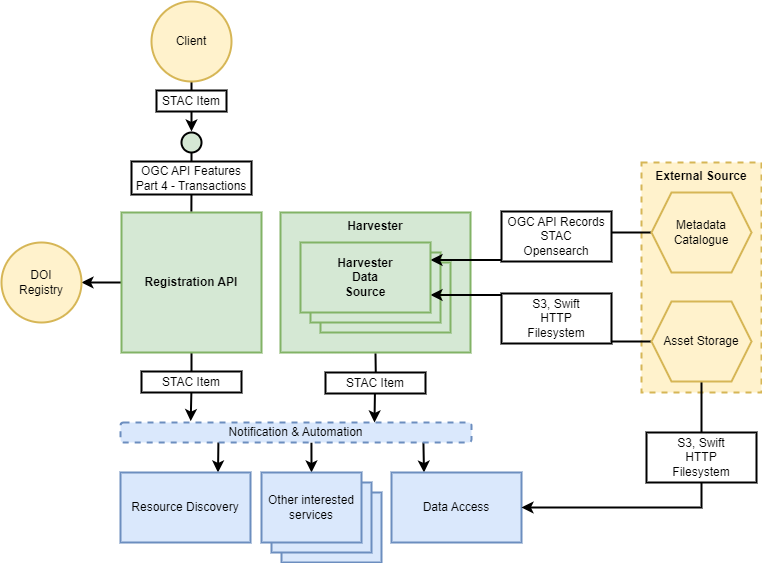

The diagram above was exported from draw.io. Its source (the exported page's mxGraphModel, read from the mxfile embedded in the PNG):
<mxGraphModel dx="1434" dy="844" grid="1" gridSize="10" guides="1" tooltips="1" connect="1" arrows="1" fold="1" page="1" pageScale="1" pageWidth="827" pageHeight="1169" math="0" shadow="0">
  <root>
    <mxCell id="nYADubLUthl7lN2Erx5y-0" />
    <mxCell id="nYADubLUthl7lN2Erx5y-1" parent="nYADubLUthl7lN2Erx5y-0" />
    <mxCell id="_XlBsSzKFEJCdK7BphiT-0" value="&lt;b&gt;Harvester&lt;/b&gt;" style="rounded=0;whiteSpace=wrap;html=1;fillColor=#d5e8d4;strokeColor=#82b366;strokeWidth=2;verticalAlign=top;" vertex="1" parent="nYADubLUthl7lN2Erx5y-1">
      <mxGeometry x="319" y="250" width="190" height="140" as="geometry" />
    </mxCell>
    <mxCell id="_XlBsSzKFEJCdK7BphiT-4" value="" style="rounded=0;whiteSpace=wrap;html=1;fontStyle=1;strokeWidth=2;fillColor=#d5e8d4;strokeColor=#82b366;" vertex="1" parent="nYADubLUthl7lN2Erx5y-1">
      <mxGeometry x="359" y="300" width="130" height="70" as="geometry" />
    </mxCell>
    <mxCell id="_XlBsSzKFEJCdK7BphiT-3" value="" style="rounded=0;whiteSpace=wrap;html=1;fontStyle=1;strokeWidth=2;fillColor=#d5e8d4;strokeColor=#82b366;" vertex="1" parent="nYADubLUthl7lN2Erx5y-1">
      <mxGeometry x="349" y="290" width="130" height="70" as="geometry" />
    </mxCell>
    <mxCell id="nYADubLUthl7lN2Erx5y-2" value="&lt;b&gt;External Source&lt;/b&gt;" style="rounded=0;whiteSpace=wrap;html=1;fillColor=#fff2cc;strokeColor=#d6b656;strokeWidth=2;verticalAlign=top;dashed=1;" parent="nYADubLUthl7lN2Erx5y-1" vertex="1">
      <mxGeometry x="680" y="200" width="120" height="230" as="geometry" />
    </mxCell>
    <mxCell id="nYADubLUthl7lN2Erx5y-4" value="" style="rounded=0;whiteSpace=wrap;html=1;fontStyle=1;strokeWidth=2;fillColor=#dae8fc;strokeColor=#6c8ebf;" parent="nYADubLUthl7lN2Erx5y-1" vertex="1">
      <mxGeometry x="320" y="530" width="100" height="70" as="geometry" />
    </mxCell>
    <mxCell id="nYADubLUthl7lN2Erx5y-5" value="" style="rounded=0;whiteSpace=wrap;html=1;fontStyle=1;strokeWidth=2;fillColor=#dae8fc;strokeColor=#6c8ebf;" parent="nYADubLUthl7lN2Erx5y-1" vertex="1">
      <mxGeometry x="310" y="520" width="100" height="70" as="geometry" />
    </mxCell>
    <mxCell id="nYADubLUthl7lN2Erx5y-9" style="edgeStyle=orthogonalEdgeStyle;rounded=0;orthogonalLoop=1;jettySize=auto;html=1;entryX=1;entryY=0.5;entryDx=0;entryDy=0;strokeWidth=2;" parent="nYADubLUthl7lN2Erx5y-1" source="nYADubLUthl7lN2Erx5y-10" target="nYADubLUthl7lN2Erx5y-27" edge="1">
      <mxGeometry relative="1" as="geometry" />
    </mxCell>
    <mxCell id="_XlBsSzKFEJCdK7BphiT-9" style="edgeStyle=orthogonalEdgeStyle;rounded=0;orthogonalLoop=1;jettySize=auto;html=1;exitX=0.5;exitY=1;exitDx=0;exitDy=0;entryX=0.2;entryY=-0.067;entryDx=0;entryDy=0;entryPerimeter=0;strokeWidth=2;" edge="1" parent="nYADubLUthl7lN2Erx5y-1" source="nYADubLUthl7lN2Erx5y-10" target="nYADubLUthl7lN2Erx5y-17">
      <mxGeometry relative="1" as="geometry" />
    </mxCell>
    <mxCell id="nYADubLUthl7lN2Erx5y-10" value="&lt;b&gt;Registration API&lt;/b&gt;" style="rounded=0;whiteSpace=wrap;html=1;fillColor=#d5e8d4;strokeColor=#82b366;strokeWidth=2;" parent="nYADubLUthl7lN2Erx5y-1" vertex="1">
      <mxGeometry x="160" y="250" width="140" height="140" as="geometry" />
    </mxCell>
    <mxCell id="nYADubLUthl7lN2Erx5y-11" style="edgeStyle=orthogonalEdgeStyle;rounded=0;orthogonalLoop=1;jettySize=auto;html=1;entryX=0.019;entryY=0;entryDx=0;entryDy=0;entryPerimeter=0;endArrow=none;endFill=0;strokeWidth=2;" parent="nYADubLUthl7lN2Erx5y-1" source="nYADubLUthl7lN2Erx5y-12" edge="1">
      <mxGeometry relative="1" as="geometry">
        <mxPoint x="229.8800000000001" y="249" as="targetPoint" />
      </mxGeometry>
    </mxCell>
    <mxCell id="nYADubLUthl7lN2Erx5y-12" value="" style="ellipse;whiteSpace=wrap;html=1;aspect=fixed;strokeWidth=2;fillColor=#d5e8d4;strokeColor=#000000;" parent="nYADubLUthl7lN2Erx5y-1" vertex="1">
      <mxGeometry x="220" y="170" width="20" height="20" as="geometry" />
    </mxCell>
    <mxCell id="nYADubLUthl7lN2Erx5y-13" value="OGC API Features&lt;br&gt;Part 4 - Transactions" style="rounded=0;whiteSpace=wrap;html=1;strokeWidth=2;" parent="nYADubLUthl7lN2Erx5y-1" vertex="1">
      <mxGeometry x="170" y="199" width="120" height="33" as="geometry" />
    </mxCell>
    <mxCell id="nYADubLUthl7lN2Erx5y-14" style="rounded=0;orthogonalLoop=1;jettySize=auto;html=1;exitX=0.5;exitY=1;exitDx=0;exitDy=0;strokeWidth=2;" parent="nYADubLUthl7lN2Erx5y-1" source="nYADubLUthl7lN2Erx5y-15" edge="1">
      <mxGeometry relative="1" as="geometry">
        <mxPoint x="230" y="169" as="targetPoint" />
      </mxGeometry>
    </mxCell>
    <mxCell id="nYADubLUthl7lN2Erx5y-15" value="Client" style="ellipse;whiteSpace=wrap;html=1;aspect=fixed;strokeWidth=2;fillColor=#fff2cc;strokeColor=#d6b656;" parent="nYADubLUthl7lN2Erx5y-1" vertex="1">
      <mxGeometry x="190" y="39" width="80" height="80" as="geometry" />
    </mxCell>
    <mxCell id="nYADubLUthl7lN2Erx5y-16" value="STAC Item" style="rounded=0;whiteSpace=wrap;html=1;strokeWidth=2;" parent="nYADubLUthl7lN2Erx5y-1" vertex="1">
      <mxGeometry x="195" y="128" width="70" height="21" as="geometry" />
    </mxCell>
    <mxCell id="_XlBsSzKFEJCdK7BphiT-18" style="edgeStyle=orthogonalEdgeStyle;rounded=0;orthogonalLoop=1;jettySize=auto;html=1;exitX=0.75;exitY=0;exitDx=0;exitDy=0;entryX=0.279;entryY=0.9;entryDx=0;entryDy=0;entryPerimeter=0;strokeWidth=2;startArrow=classic;startFill=1;endArrow=none;endFill=0;" edge="1" parent="nYADubLUthl7lN2Erx5y-1" source="nYADubLUthl7lN2Erx5y-18" target="nYADubLUthl7lN2Erx5y-17">
      <mxGeometry relative="1" as="geometry" />
    </mxCell>
    <mxCell id="nYADubLUthl7lN2Erx5y-18" value="&lt;span style=&quot;font-weight: normal;&quot;&gt;Resource Discovery&lt;/span&gt;" style="rounded=0;whiteSpace=wrap;html=1;fontStyle=1;strokeWidth=2;fillColor=#dae8fc;strokeColor=#6c8ebf;" parent="nYADubLUthl7lN2Erx5y-1" vertex="1">
      <mxGeometry x="159" y="510" width="130" height="70" as="geometry" />
    </mxCell>
    <mxCell id="_XlBsSzKFEJCdK7BphiT-16" style="edgeStyle=orthogonalEdgeStyle;rounded=0;orthogonalLoop=1;jettySize=auto;html=1;exitX=0.25;exitY=0;exitDx=0;exitDy=0;entryX=0.863;entryY=0.95;entryDx=0;entryDy=0;entryPerimeter=0;strokeWidth=2;startArrow=classic;startFill=1;endArrow=none;endFill=0;" edge="1" parent="nYADubLUthl7lN2Erx5y-1" source="nYADubLUthl7lN2Erx5y-19" target="nYADubLUthl7lN2Erx5y-17">
      <mxGeometry relative="1" as="geometry" />
    </mxCell>
    <mxCell id="nYADubLUthl7lN2Erx5y-19" value="&lt;span style=&quot;font-weight: normal;&quot;&gt;Data Access&lt;/span&gt;" style="rounded=0;whiteSpace=wrap;html=1;fontStyle=1;strokeWidth=2;fillColor=#dae8fc;strokeColor=#6c8ebf;" parent="nYADubLUthl7lN2Erx5y-1" vertex="1">
      <mxGeometry x="430" y="510" width="130" height="70" as="geometry" />
    </mxCell>
    <mxCell id="_XlBsSzKFEJCdK7BphiT-15" style="edgeStyle=orthogonalEdgeStyle;rounded=0;orthogonalLoop=1;jettySize=auto;html=1;exitX=0.5;exitY=0;exitDx=0;exitDy=0;entryX=0.544;entryY=1;entryDx=0;entryDy=0;entryPerimeter=0;startArrow=classic;startFill=1;endArrow=none;endFill=0;strokeWidth=2;" edge="1" parent="nYADubLUthl7lN2Erx5y-1" source="nYADubLUthl7lN2Erx5y-20" target="nYADubLUthl7lN2Erx5y-17">
      <mxGeometry relative="1" as="geometry" />
    </mxCell>
    <mxCell id="nYADubLUthl7lN2Erx5y-20" value="&lt;span style=&quot;font-weight: normal;&quot;&gt;Other interested services&lt;/span&gt;" style="rounded=0;whiteSpace=wrap;html=1;fontStyle=1;strokeWidth=2;fillColor=#dae8fc;strokeColor=#6c8ebf;" parent="nYADubLUthl7lN2Erx5y-1" vertex="1">
      <mxGeometry x="300" y="510" width="100" height="70" as="geometry" />
    </mxCell>
    <mxCell id="nYADubLUthl7lN2Erx5y-21" value="STAC Item" style="rounded=0;whiteSpace=wrap;html=1;strokeWidth=2;" parent="nYADubLUthl7lN2Erx5y-1" vertex="1">
      <mxGeometry x="180" y="409" width="100" height="21" as="geometry" />
    </mxCell>
    <mxCell id="nYADubLUthl7lN2Erx5y-23" style="edgeStyle=orthogonalEdgeStyle;rounded=0;orthogonalLoop=1;jettySize=auto;html=1;entryX=1;entryY=0.5;entryDx=0;entryDy=0;exitX=0.5;exitY=1;exitDx=0;exitDy=0;strokeWidth=2;" parent="nYADubLUthl7lN2Erx5y-1" source="nYADubLUthl7lN2Erx5y-24" target="nYADubLUthl7lN2Erx5y-19" edge="1">
      <mxGeometry relative="1" as="geometry" />
    </mxCell>
    <mxCell id="_XlBsSzKFEJCdK7BphiT-7" style="edgeStyle=orthogonalEdgeStyle;rounded=0;orthogonalLoop=1;jettySize=auto;html=1;exitX=0;exitY=0.5;exitDx=0;exitDy=0;entryX=1;entryY=0.75;entryDx=0;entryDy=0;strokeWidth=2;" edge="1" parent="nYADubLUthl7lN2Erx5y-1" source="nYADubLUthl7lN2Erx5y-24" target="_XlBsSzKFEJCdK7BphiT-2">
      <mxGeometry relative="1" as="geometry" />
    </mxCell>
    <mxCell id="nYADubLUthl7lN2Erx5y-24" value="Asset Storage" style="shape=hexagon;perimeter=hexagonPerimeter2;whiteSpace=wrap;html=1;fixedSize=1;strokeWidth=2;fillColor=#fff2cc;strokeColor=#d6b656;" parent="nYADubLUthl7lN2Erx5y-1" vertex="1">
      <mxGeometry x="690" y="339" width="100" height="80" as="geometry" />
    </mxCell>
    <mxCell id="nYADubLUthl7lN2Erx5y-25" value="S3, Swift&lt;br&gt;HTTP&lt;br&gt;Filesystem" style="rounded=0;whiteSpace=wrap;html=1;strokeWidth=2;" parent="nYADubLUthl7lN2Erx5y-1" vertex="1">
      <mxGeometry x="540" y="331" width="110" height="50" as="geometry" />
    </mxCell>
    <mxCell id="nYADubLUthl7lN2Erx5y-26" value="S3, Swift&lt;br&gt;HTTP&lt;br&gt;Filesystem" style="rounded=0;whiteSpace=wrap;html=1;strokeWidth=2;" parent="nYADubLUthl7lN2Erx5y-1" vertex="1">
      <mxGeometry x="685" y="470" width="110" height="50" as="geometry" />
    </mxCell>
    <mxCell id="nYADubLUthl7lN2Erx5y-27" value="DOI&lt;br&gt;Registry" style="ellipse;whiteSpace=wrap;html=1;aspect=fixed;strokeWidth=2;fillColor=#fff2cc;strokeColor=#d6b656;" parent="nYADubLUthl7lN2Erx5y-1" vertex="1">
      <mxGeometry x="40" y="280" width="80" height="80" as="geometry" />
    </mxCell>
    <mxCell id="_XlBsSzKFEJCdK7BphiT-6" style="edgeStyle=orthogonalEdgeStyle;rounded=0;orthogonalLoop=1;jettySize=auto;html=1;exitX=0;exitY=0.5;exitDx=0;exitDy=0;entryX=1;entryY=0.25;entryDx=0;entryDy=0;strokeWidth=2;" edge="1" parent="nYADubLUthl7lN2Erx5y-1" source="nYADubLUthl7lN2Erx5y-29" target="_XlBsSzKFEJCdK7BphiT-2">
      <mxGeometry relative="1" as="geometry" />
    </mxCell>
    <mxCell id="nYADubLUthl7lN2Erx5y-29" value="Metadata Catalogue" style="shape=hexagon;perimeter=hexagonPerimeter2;whiteSpace=wrap;html=1;fixedSize=1;strokeWidth=2;fillColor=#fff2cc;strokeColor=#d6b656;" parent="nYADubLUthl7lN2Erx5y-1" vertex="1">
      <mxGeometry x="690" y="230" width="100" height="80" as="geometry" />
    </mxCell>
    <mxCell id="nYADubLUthl7lN2Erx5y-30" value="OGC API Records&lt;br&gt;STAC&lt;br&gt;Opensearch" style="rounded=0;whiteSpace=wrap;html=1;strokeWidth=2;" parent="nYADubLUthl7lN2Erx5y-1" vertex="1">
      <mxGeometry x="540" y="249" width="110" height="50" as="geometry" />
    </mxCell>
    <mxCell id="_XlBsSzKFEJCdK7BphiT-2" value="&lt;b style=&quot;border-color: var(--border-color);&quot;&gt;Harvester&lt;br style=&quot;border-color: var(--border-color);&quot;&gt;Data&lt;br style=&quot;border-color: var(--border-color);&quot;&gt;Source&lt;/b&gt;" style="rounded=0;whiteSpace=wrap;html=1;fontStyle=1;strokeWidth=2;fillColor=#d5e8d4;strokeColor=#82b366;" vertex="1" parent="nYADubLUthl7lN2Erx5y-1">
      <mxGeometry x="339" y="280" width="130" height="70" as="geometry" />
    </mxCell>
    <mxCell id="nYADubLUthl7lN2Erx5y-17" value="Notification &amp;amp; Automation" style="rounded=1;whiteSpace=wrap;html=1;dashed=1;strokeWidth=2;fillColor=#dae8fc;strokeColor=#6c8ebf;" parent="nYADubLUthl7lN2Erx5y-1" vertex="1">
      <mxGeometry x="159" y="460" width="351" height="20" as="geometry" />
    </mxCell>
    <mxCell id="_XlBsSzKFEJCdK7BphiT-10" style="edgeStyle=orthogonalEdgeStyle;rounded=0;orthogonalLoop=1;jettySize=auto;html=1;exitX=0.5;exitY=1;exitDx=0;exitDy=0;entryX=0.2;entryY=-0.067;entryDx=0;entryDy=0;entryPerimeter=0;strokeWidth=2;" edge="1" parent="nYADubLUthl7lN2Erx5y-1">
      <mxGeometry relative="1" as="geometry">
        <mxPoint x="414" y="391" as="sourcePoint" />
        <mxPoint x="413" y="460" as="targetPoint" />
      </mxGeometry>
    </mxCell>
    <mxCell id="_XlBsSzKFEJCdK7BphiT-11" value="STAC Item" style="rounded=0;whiteSpace=wrap;html=1;strokeWidth=2;" vertex="1" parent="nYADubLUthl7lN2Erx5y-1">
      <mxGeometry x="364" y="410" width="100" height="21" as="geometry" />
    </mxCell>
  </root>
</mxGraphModel>